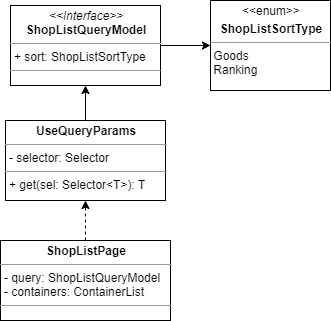

The diagram above was exported from draw.io. Its source (the exported page's mxGraphModel, read from the mxfile embedded in the PNG):
<mxGraphModel dx="1422" dy="714" grid="1" gridSize="10" guides="1" tooltips="1" connect="1" arrows="1" fold="1" page="1" pageScale="1" pageWidth="827" pageHeight="1169" math="0" shadow="0">
  <root>
    <mxCell id="xyfljsVlwa0hwgbgayJz-0" />
    <mxCell id="xyfljsVlwa0hwgbgayJz-1" parent="xyfljsVlwa0hwgbgayJz-0" />
    <mxCell id="xyfljsVlwa0hwgbgayJz-2" style="edgeStyle=orthogonalEdgeStyle;rounded=0;orthogonalLoop=1;jettySize=auto;html=1;startArrow=none;startFill=0;startSize=12;exitX=0.5;exitY=0;exitDx=0;exitDy=0;" edge="1" parent="xyfljsVlwa0hwgbgayJz-1" source="xyfljsVlwa0hwgbgayJz-9" target="xyfljsVlwa0hwgbgayJz-6">
      <mxGeometry relative="1" as="geometry">
        <mxPoint x="255" y="250" as="sourcePoint" />
      </mxGeometry>
    </mxCell>
    <mxCell id="xyfljsVlwa0hwgbgayJz-3" style="edgeStyle=orthogonalEdgeStyle;rounded=0;orthogonalLoop=1;jettySize=auto;html=1;startArrow=none;startFill=0;startSize=12;endArrow=classic;endFill=1;endSize=6;entryX=0.5;entryY=1;entryDx=0;entryDy=0;dashed=1;" edge="1" parent="xyfljsVlwa0hwgbgayJz-1" source="xyfljsVlwa0hwgbgayJz-4" target="xyfljsVlwa0hwgbgayJz-9">
      <mxGeometry relative="1" as="geometry" />
    </mxCell>
    <mxCell id="xyfljsVlwa0hwgbgayJz-4" value="&lt;p style=&quot;margin: 0px ; margin-top: 4px ; text-align: center&quot;&gt;&lt;b&gt;ShopListPage&lt;/b&gt;&lt;/p&gt;&lt;hr size=&quot;1&quot;&gt;&lt;p style=&quot;margin: 0px ; margin-left: 4px&quot;&gt;- query: ShopListQueryModel&lt;/p&gt;&lt;p style=&quot;margin: 0px ; margin-left: 4px&quot;&gt;- containers: ContainerList&lt;/p&gt;&lt;hr size=&quot;1&quot;&gt;&lt;p style=&quot;margin: 0px ; margin-left: 4px&quot;&gt;&lt;br&gt;&lt;/p&gt;" style="verticalAlign=top;align=left;overflow=fill;fontSize=12;fontFamily=Helvetica;html=1;" vertex="1" parent="xyfljsVlwa0hwgbgayJz-1">
      <mxGeometry x="10" y="250" width="170" height="80" as="geometry" />
    </mxCell>
    <mxCell id="xyfljsVlwa0hwgbgayJz-5" style="edgeStyle=orthogonalEdgeStyle;rounded=0;orthogonalLoop=1;jettySize=auto;html=1;entryX=0;entryY=0.5;entryDx=0;entryDy=0;startArrow=none;startFill=0;startSize=12;" edge="1" parent="xyfljsVlwa0hwgbgayJz-1" source="xyfljsVlwa0hwgbgayJz-6" target="xyfljsVlwa0hwgbgayJz-7">
      <mxGeometry relative="1" as="geometry" />
    </mxCell>
    <mxCell id="xyfljsVlwa0hwgbgayJz-6" value="&lt;p style=&quot;margin: 0px ; margin-top: 4px ; text-align: center&quot;&gt;&lt;i&gt;&amp;lt;&amp;lt;Interface&amp;gt;&amp;gt;&lt;/i&gt;&lt;br&gt;&lt;b&gt;ShopListQueryModel&lt;/b&gt;&lt;/p&gt;&lt;hr size=&quot;1&quot;&gt;&lt;p style=&quot;margin: 0px ; margin-left: 4px&quot;&gt;+ sort: ShopListSortType&lt;/p&gt;&lt;hr size=&quot;1&quot;&gt;&lt;p style=&quot;margin: 0px ; margin-left: 4px&quot;&gt;&lt;br&gt;&lt;/p&gt;" style="verticalAlign=top;align=left;overflow=fill;fontSize=12;fontFamily=Helvetica;html=1;" vertex="1" parent="xyfljsVlwa0hwgbgayJz-1">
      <mxGeometry x="20" y="15" width="150" height="80" as="geometry" />
    </mxCell>
    <mxCell id="xyfljsVlwa0hwgbgayJz-7" value="&lt;p style=&quot;margin: 0px ; margin-top: 4px ; text-align: center&quot;&gt;&amp;lt;&amp;lt;enum&amp;gt;&amp;gt;&lt;/p&gt;&lt;p style=&quot;margin: 0px ; margin-top: 4px ; text-align: center&quot;&gt;&lt;b&gt;ShopListSortType&lt;/b&gt;&lt;/p&gt;&lt;hr size=&quot;1&quot;&gt;&lt;div style=&quot;height: 2px&quot;&gt;&amp;nbsp;Goods&lt;br&gt;&amp;nbsp;Ranking&lt;/div&gt;" style="verticalAlign=top;align=left;overflow=fill;fontSize=12;fontFamily=Helvetica;html=1;" vertex="1" parent="xyfljsVlwa0hwgbgayJz-1">
      <mxGeometry x="220" y="10" width="120" height="90" as="geometry" />
    </mxCell>
    <mxCell id="xyfljsVlwa0hwgbgayJz-9" value="&lt;p style=&quot;margin: 0px ; margin-top: 4px ; text-align: center&quot;&gt;&lt;b&gt;UseQueryParams&lt;/b&gt;&lt;/p&gt;&lt;hr size=&quot;1&quot;&gt;&lt;p style=&quot;margin: 0px ; margin-left: 4px&quot;&gt;- selector: Selector&lt;/p&gt;&lt;hr size=&quot;1&quot;&gt;&lt;p style=&quot;margin: 0px ; margin-left: 4px&quot;&gt;+ get(sel: Selector&amp;lt;T&amp;gt;): T&lt;/p&gt;" style="verticalAlign=top;align=left;overflow=fill;fontSize=12;fontFamily=Helvetica;html=1;" vertex="1" parent="xyfljsVlwa0hwgbgayJz-1">
      <mxGeometry x="15" y="130" width="160" height="80" as="geometry" />
    </mxCell>
  </root>
</mxGraphModel>